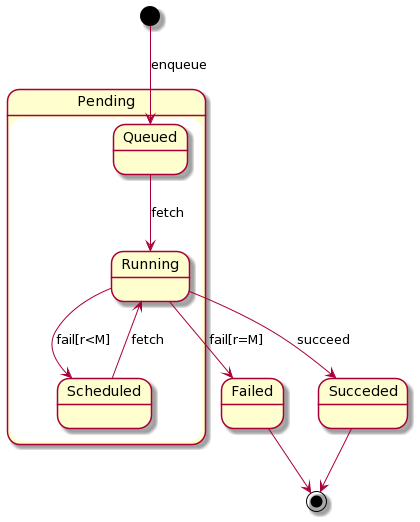

The diagram above was rendered by PlantUML. Its source (embedded in the PNG):
@startuml
state Pending {
  Queued --> Running: fetch
  Running --> Scheduled: fail[r<M]
  Scheduled --> Running: fetch

}
  Running --> Failed: fail[r=M]
  Running --> Succeded: succeed
[*] --> Queued: enqueue
Succeded --> [*]
Failed --> [*]
@enduml